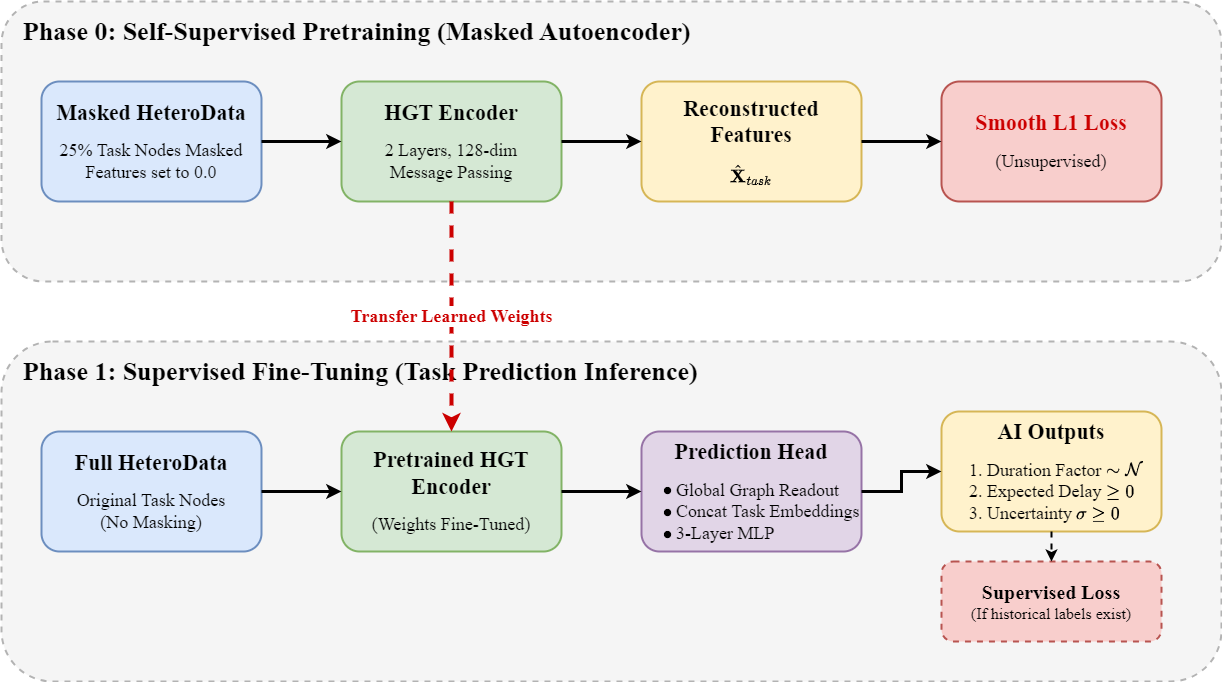

The diagram above was exported from draw.io. Its source (the exported page's mxGraphModel, read from the mxfile embedded in the PNG):
<mxGraphModel dx="1418" dy="820" grid="1" gridSize="10" guides="1" tooltips="1" connect="1" arrows="1" fold="1" page="1" pageScale="1" pageWidth="1300" pageHeight="800" math="1" shadow="0">
  <root>
    <mxCell id="0" />
    <mxCell id="1" parent="0" />
    <mxCell id="bg0" value="" style="rounded=1;whiteSpace=wrap;html=1;fillColor=#f5f5f5;strokeColor=#b3b3b3;strokeWidth=2;dashed=1;" parent="1" vertex="1">
      <mxGeometry x="40" y="40" width="1220" height="280" as="geometry" />
    </mxCell>
    <mxCell id="title0" value="&lt;font style=&quot;font-size: 26px;&quot;&gt;&lt;b&gt;Phase 0: Self-Supervised Pretraining (Masked Autoencoder)&lt;/b&gt;&lt;/font&gt;" style="text;html=1;align=left;verticalAlign=middle;fontFamily=Times New Roman;" parent="1" vertex="1">
      <mxGeometry x="60" y="50" width="800" height="40" as="geometry" />
    </mxCell>
    <mxCell id="in0" value="&lt;font style=&quot;font-size: 22px;&quot;&gt;&lt;b&gt;Masked HeteroData&lt;/b&gt;&lt;/font&gt;&lt;br&gt;&lt;br&gt;&lt;font style=&quot;font-size: 18px;&quot;&gt;25% Task Nodes Masked&lt;br&gt;Features set to 0.0&lt;/font&gt;" style="rounded=1;whiteSpace=wrap;html=1;fillColor=#dae8fc;strokeColor=#6c8ebf;strokeWidth=2;align=center;verticalAlign=middle;fontFamily=Times New Roman;" parent="1" vertex="1">
      <mxGeometry x="80" y="120" width="220" height="120" as="geometry" />
    </mxCell>
    <mxCell id="enc0" value="&lt;font style=&quot;font-size: 22px;&quot;&gt;&lt;b&gt;HGT Encoder&lt;/b&gt;&lt;/font&gt;&lt;br&gt;&lt;br&gt;&lt;font style=&quot;font-size: 18px;&quot;&gt;2 Layers, 128-dim&lt;br&gt;Message Passing&lt;/font&gt;" style="rounded=1;whiteSpace=wrap;html=1;fillColor=#d5e8d4;strokeColor=#82b366;strokeWidth=2;align=center;verticalAlign=middle;fontFamily=Times New Roman;" parent="1" vertex="1">
      <mxGeometry x="380" y="120" width="220" height="120" as="geometry" />
    </mxCell>
    <mxCell id="out0" value="&lt;font style=&quot;font-size: 22px;&quot;&gt;&lt;b&gt;Reconstructed Features&lt;/b&gt;&lt;/font&gt;&lt;br&gt;&lt;br&gt;&lt;font style=&quot;font-size: 18px;&quot;&gt;\( \hat{\mathbf{X}}_{task} \)&lt;/font&gt;" style="rounded=1;whiteSpace=wrap;html=1;fillColor=#fff2cc;strokeColor=#d6b656;strokeWidth=2;align=center;verticalAlign=middle;fontFamily=Times New Roman;" parent="1" vertex="1">
      <mxGeometry x="680" y="120" width="220" height="120" as="geometry" />
    </mxCell>
    <mxCell id="loss0" value="&lt;font style=&quot;font-size: 22px;&quot;&gt;&lt;b style=&quot;color:#cc0000;&quot;&gt;Smooth L1 Loss&lt;/b&gt;&lt;/font&gt;&lt;br&gt;&lt;br&gt;&lt;font style=&quot;font-size: 18px;&quot;&gt;(Unsupervised)&lt;/font&gt;" style="rounded=1;whiteSpace=wrap;html=1;fillColor=#f8cecc;strokeColor=#b85450;strokeWidth=2;align=center;verticalAlign=middle;fontFamily=Times New Roman;" parent="1" vertex="1">
      <mxGeometry x="980" y="120" width="220" height="120" as="geometry" />
    </mxCell>
    <mxCell id="e0_1" style="edgeStyle=orthogonalEdgeStyle;rounded=0;html=1;strokeColor=#000000;strokeWidth=3;endArrow=classic;" parent="1" source="in0" target="enc0" edge="1">
      <mxGeometry relative="1" as="geometry" />
    </mxCell>
    <mxCell id="e0_2" style="edgeStyle=orthogonalEdgeStyle;rounded=0;html=1;strokeColor=#000000;strokeWidth=3;endArrow=classic;" parent="1" source="enc0" target="out0" edge="1">
      <mxGeometry relative="1" as="geometry" />
    </mxCell>
    <mxCell id="e0_3" style="edgeStyle=orthogonalEdgeStyle;rounded=0;html=1;strokeColor=#000000;strokeWidth=3;endArrow=classic;" parent="1" source="out0" target="loss0" edge="1">
      <mxGeometry relative="1" as="geometry" />
    </mxCell>
    <mxCell id="bg1" value="" style="rounded=1;whiteSpace=wrap;html=1;fillColor=#f5f5f5;strokeColor=#b3b3b3;strokeWidth=2;dashed=1;" parent="1" vertex="1">
      <mxGeometry x="40" y="380" width="1220" height="340" as="geometry" />
    </mxCell>
    <mxCell id="title1" value="&lt;font style=&quot;font-size: 26px;&quot;&gt;&lt;b&gt;Phase 1: Supervised Fine-Tuning (Task Prediction Inference)&lt;/b&gt;&lt;/font&gt;" style="text;html=1;align=left;verticalAlign=middle;fontFamily=Times New Roman;" parent="1" vertex="1">
      <mxGeometry x="60" y="390" width="800" height="40" as="geometry" />
    </mxCell>
    <mxCell id="in1" value="&lt;font style=&quot;font-size: 22px;&quot;&gt;&lt;b&gt;Full HeteroData&lt;/b&gt;&lt;/font&gt;&lt;br&gt;&lt;br&gt;&lt;font style=&quot;font-size: 18px;&quot;&gt;Original Task Nodes&lt;br&gt;(No Masking)&lt;/font&gt;" style="rounded=1;whiteSpace=wrap;html=1;fillColor=#dae8fc;strokeColor=#6c8ebf;strokeWidth=2;align=center;verticalAlign=middle;fontFamily=Times New Roman;" parent="1" vertex="1">
      <mxGeometry x="80" y="470" width="220" height="120" as="geometry" />
    </mxCell>
    <mxCell id="enc1" value="&lt;font style=&quot;font-size: 22px;&quot;&gt;&lt;b&gt;Pretrained HGT Encoder&lt;/b&gt;&lt;/font&gt;&lt;br&gt;&lt;br&gt;&lt;font style=&quot;font-size: 18px;&quot;&gt;(Weights Fine-Tuned)&lt;/font&gt;" style="rounded=1;whiteSpace=wrap;html=1;fillColor=#d5e8d4;strokeColor=#82b366;strokeWidth=2;align=center;verticalAlign=middle;fontFamily=Times New Roman;" parent="1" vertex="1">
      <mxGeometry x="380" y="470" width="220" height="120" as="geometry" />
    </mxCell>
    <mxCell id="head1" value="&lt;font style=&quot;font-size: 22px;&quot;&gt;&lt;b&gt;Prediction Head&lt;/b&gt;&lt;/font&gt;&lt;br&gt;&lt;br&gt;&lt;div style=&quot;text-align:left; padding-left:20px; font-size: 18px;&quot;&gt;\(\bullet\) Global Graph Readout&lt;br&gt;\(\bullet\) Concat Task Embeddings&lt;br&gt;\(\bullet\) 3-Layer MLP&lt;/div&gt;" style="rounded=1;whiteSpace=wrap;html=1;fillColor=#e1d5e7;strokeColor=#9673a6;strokeWidth=2;align=center;verticalAlign=middle;fontFamily=Times New Roman;" parent="1" vertex="1">
      <mxGeometry x="680" y="470" width="220" height="120" as="geometry" />
    </mxCell>
    <mxCell id="out1" value="&lt;font style=&quot;font-size: 22px;&quot;&gt;&lt;b&gt;AI Outputs&lt;/b&gt;&lt;/font&gt;&lt;br&gt;&lt;br&gt;&lt;div style=&quot;text-align:left; padding-left:10px; font-size: 18px;&quot;&gt;1. Duration Factor \(\sim \mathcal{N}\)&lt;br&gt;2. Expected Delay \(\ge 0\)&lt;br&gt;3. Uncertainty \(\sigma \ge 0\)&lt;/div&gt;" style="rounded=1;whiteSpace=wrap;html=1;fillColor=#fff2cc;strokeColor=#d6b656;strokeWidth=2;align=center;verticalAlign=middle;fontFamily=Times New Roman;" parent="1" vertex="1">
      <mxGeometry x="980" y="450" width="220" height="120" as="geometry" />
    </mxCell>
    <mxCell id="loss1" value="&lt;font style=&quot;font-size: 20px;&quot;&gt;&lt;b&gt;Supervised Loss&lt;/b&gt;&lt;/font&gt;&lt;br&gt;&lt;font style=&quot;font-size: 16px;&quot;&gt;(If historical labels exist)&lt;/font&gt;" style="rounded=1;whiteSpace=wrap;html=1;fillColor=#f8cecc;strokeColor=#b85450;strokeWidth=2;align=center;verticalAlign=middle;fontFamily=Times New Roman;dashed=1;" parent="1" vertex="1">
      <mxGeometry x="980" y="600" width="220" height="80" as="geometry" />
    </mxCell>
    <mxCell id="e1_1" style="edgeStyle=orthogonalEdgeStyle;rounded=0;html=1;strokeColor=#000000;strokeWidth=3;endArrow=classic;" parent="1" source="in1" target="enc1" edge="1">
      <mxGeometry relative="1" as="geometry" />
    </mxCell>
    <mxCell id="e1_2" style="edgeStyle=orthogonalEdgeStyle;rounded=0;html=1;strokeColor=#000000;strokeWidth=3;endArrow=classic;" parent="1" source="enc1" target="head1" edge="1">
      <mxGeometry relative="1" as="geometry" />
    </mxCell>
    <mxCell id="e1_3" style="edgeStyle=orthogonalEdgeStyle;rounded=0;html=1;strokeColor=#000000;strokeWidth=3;endArrow=classic;" parent="1" source="head1" target="out1" edge="1">
      <mxGeometry relative="1" as="geometry" />
    </mxCell>
    <mxCell id="e1_4" style="edgeStyle=orthogonalEdgeStyle;rounded=0;html=1;strokeColor=#000000;strokeWidth=2;endArrow=classic;dashed=1;" parent="1" source="out1" target="loss1" edge="1">
      <mxGeometry relative="1" as="geometry" />
    </mxCell>
    <mxCell id="transfer_arrow" value="&lt;font style=&quot;font-size: 18px; color: #cc0000;&quot;&gt;&lt;b&gt;Transfer Learned Weights&lt;/b&gt;&lt;/font&gt;" style="edgeStyle=orthogonalEdgeStyle;rounded=0;html=1;strokeColor=#cc0000;strokeWidth=4;endArrow=classic;dashed=1;fontFamily=Times New Roman;" parent="1" source="enc0" target="enc1" edge="1">
      <mxGeometry relative="1" as="geometry">
        <Array as="points">
          <mxPoint x="490" y="350" />
          <mxPoint x="490" y="350" />
        </Array>
      </mxGeometry>
    </mxCell>
  </root>
</mxGraphModel>